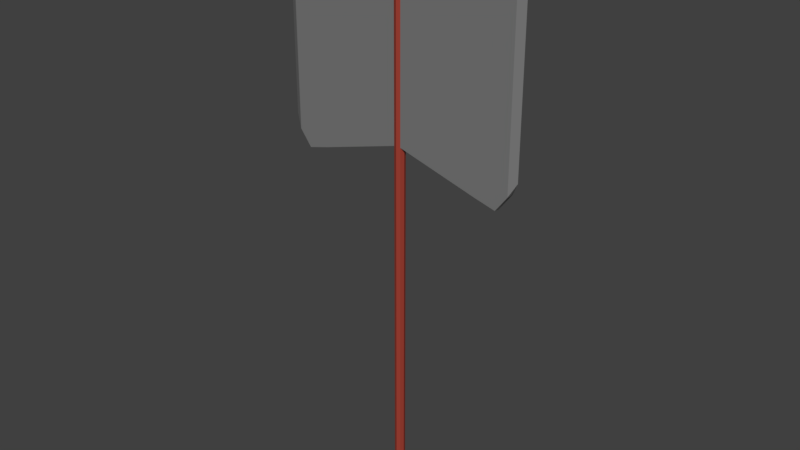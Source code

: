 # Source: battleaxe_1.blend  (saved by Blender 2.78.0; exported with 4.5.12 LTS)
import bpy
from mathutils import Matrix  # noqa: F401  (used for matrix-valued properties, if any)

bpy.ops.wm.read_factory_settings(use_empty=True)
scene = bpy.context.scene
scene.name = 'Scene'

# ---- collections
col_collection_1 = bpy.data.collections.new('Collection 1'); scene.collection.children.link(col_collection_1)

# ---- materials (node trees are filled in below, after node groups)
mat_material_001 = bpy.data.materials.new('Material.001')
mat_material_001.alpha_threshold = 0.0
mat_material_001.use_transparent_shadow = False
mat_material_001.diffuse_color = (0.3424, 0.05135, 0.03427, 1.0)
mat_material_001.roughness = 0.5
mat_material_002 = bpy.data.materials.new('Material.002')
mat_material_002.alpha_threshold = 0.0
mat_material_002.use_transparent_shadow = False
mat_material_002.diffuse_color = (0.196, 0.196, 0.196, 1.0)
mat_material_002.roughness = 0.5

# ---- material node trees

# ---- world
world_world = bpy.data.worlds.new('World'); scene.world = world_world
world_world.color = (0.05088, 0.05088, 0.05088)
world_world.use_sun_shadow = False
world_world.sun_shadow_jitter_overblur = 0.0
world_world.cycles.sampling_method = 'MANUAL'

# ---- meshes
me_cylinder_002 = bpy.data.meshes.new('Cylinder.002')
me_cylinder_002.from_pydata([(1.226e-08, 0.02, -1.06), (1.226e-08, 0.02, 1.06), (0.013, 0.01414, -1.06), (0.013, 0.01414, 1.06), (0.01839, -8.742e-10, -1.06), (0.01839, -8.742e-10, 1.06), (0.013, -0.01414, -1.06), (0.013, -0.01414, 1.06), (1.066e-08, -0.02, -1.06), (1.066e-08, -0.02, 1.06), (-0.013, -0.01414, -1.06), (-0.013, -0.01414, 1.06), (-0.01839, 2.385e-10, -1.06), (-0.01839, 2.385e-10, 1.06), (-0.013, 0.01414, -1.06), (-0.013, 0.01414, 1.06), (1.226e-08, 0.02, 0.2912), (1.226e-08, 0.02, 0.9254), (0.013, 0.01414, 0.9254), (0.013, 0.01414, 0.2912), (0.01839, -8.742e-10, 0.9254), (0.01839, -8.742e-10, 0.2912), (0.013, -0.01414, 0.9254), (0.013, -0.01414, 0.2912), (1.066e-08, -0.02, 0.9254), (1.066e-08, -0.02, 0.2912), (-0.013, -0.01414, 0.9254), (-0.013, -0.01414, 0.2912), (-0.01839, 2.385e-10, 0.9254), (-0.01839, 2.385e-10, 0.2912), (-0.013, 0.01414, 0.9254), (-0.013, 0.01414, 0.2912), (0.4383, 0.01414, 0.9742), (0.4383, 0.01414, 0.2424), (0.4645, -8.742e-10, 0.9254), (0.4645, -8.742e-10, 0.2912), (0.4383, -0.01414, 0.9742), (0.4383, -0.01414, 0.2424), (-0.4383, -0.01414, 0.9742), (-0.4383, -0.01414, 0.2424), (-0.4645, 2.385e-10, 0.9254), (-0.4645, 2.385e-10, 0.2912), (-0.4383, 0.01414, 0.9742), (-0.4383, 0.01414, 0.2424), (-0.4395, 2.385e-10, 0.2424), (0.4395, -8.742e-10, 0.9742), (-0.4395, 2.385e-10, 0.9742), (0.4395, -8.742e-10, 0.2424), (-0.3152, -0.01414, 0.2041), (-0.321, 2.385e-10, 0.2041), (-0.3152, -0.01414, 1.013), (-0.3152, 0.01414, 0.2041), (-0.3152, 0.01414, 1.013), (-0.321, 2.385e-10, 1.013), (0.3152, 0.01414, 0.2041), (0.3152, 0.01414, 1.013), (0.3152, -0.01414, 1.013), (0.321, -8.742e-10, 1.013), (0.3152, -0.01414, 0.2041), (0.321, -8.742e-10, 0.2041), (-0.3939, -0.01414, 0.1833), (-0.3972, 2.385e-10, 1.033), (-0.3972, 2.385e-10, 0.1833), (-0.3939, -0.01414, 1.033), (-0.3939, 0.01414, 0.1833), (-0.3939, 0.01414, 1.033), (0.3939, 0.01414, 1.033), (0.3939, -0.01414, 1.033), (0.3939, -0.01414, 0.1833), (0.3939, 0.01414, 0.1833), (0.3972, -8.742e-10, 1.033), (0.3972, -8.742e-10, 0.1833)], [], [(17, 1, 3, 18), (18, 3, 5, 20), (20, 5, 7, 22), (22, 7, 9, 24), (24, 9, 11, 26), (26, 11, 13, 28), (3, 1, 15, 13, 11, 9, 7, 5), (28, 13, 15, 30), (30, 15, 1, 17), (0, 2, 4, 6, 8, 10, 12, 14), (14, 31, 16, 0), (31, 30, 17, 16), (12, 29, 31, 14), (67, 68, 37, 36), (10, 27, 29, 12), (8, 25, 27, 10), (25, 24, 26, 27), (6, 23, 25, 8), (23, 22, 24, 25), (4, 21, 23, 6), (2, 19, 21, 4), (69, 66, 32, 33), (0, 16, 19, 2), (16, 17, 18, 19), (41, 40, 42, 43), (39, 38, 40, 41), (35, 34, 36, 37), (33, 32, 34, 35), (60, 63, 38, 39), (65, 64, 43, 42), (62, 60, 39, 44), (64, 62, 44, 43), (71, 47, 37, 68), (69, 33, 47, 71), (66, 70, 45, 32), (70, 67, 36, 45), (61, 65, 42, 46), (61, 46, 38, 63), (36, 34, 32, 45), (37, 47, 33, 35), (43, 44, 39, 41), (42, 40, 38, 46), (28, 53, 50, 26), (28, 30, 52, 53), (31, 29, 49, 51), (29, 27, 48, 49), (30, 31, 51, 52), (27, 26, 50, 48), (20, 22, 56, 57), (18, 20, 57, 55), (19, 54, 59, 21), (21, 59, 58, 23), (19, 18, 55, 54), (22, 23, 58, 56), (53, 61, 63, 50), (53, 52, 65, 61), (51, 49, 62, 64), (49, 48, 60, 62), (52, 51, 64, 65), (48, 50, 63, 60), (57, 56, 67, 70), (55, 57, 70, 66), (54, 69, 71, 59), (59, 71, 68, 58), (54, 55, 66, 69), (56, 58, 68, 67)])
me_cylinder_002.polygons.foreach_set('material_index', [0, 0, 0, 0, 0, 0, 0, 0, 0, 0, 0, 0, 0, 1, 0, 0, 0, 0, 0, 0, 0, 1, 0, 0, 1, 1, 1, 1, 1, 1, 1, 1, 1, 1, 1, 1, 1, 1, 1, 1, 1, 1, 1, 1, 1, 1, 1, 1, 1, 1, 1, 1, 1, 1, 1, 1, 1, 1, 1, 1, 1, 1, 1, 1, 1, 1])
me_cylinder_002.materials.append(mat_material_001)
me_cylinder_002.materials.append(mat_material_002)
me_cylinder_002.use_remesh_preserve_volume = False
me_cylinder_002.use_remesh_preserve_attributes = False
me_cylinder_002.use_mirror_vertex_groups = False
me_cylinder_002.update()

# ---- objects
ob_battleaxe_1 = bpy.data.objects.new('BattleAxe_1', me_cylinder_002)

# ---- transforms, parenting, visibility, modifiers, constraints
ob_battleaxe_1.location = (0.0, -1.539e-09, 0.0)
ob_battleaxe_1.lineart.crease_threshold = 0.0

# ---- collection membership
col_collection_1.objects.link(ob_battleaxe_1)

# ---- scene / render settings (as saved in the file)
scene.frame_start = 1; scene.frame_end = 250; scene.frame_set(1)
scene.render.engine = 'BLENDER_EEVEE_NEXT'
scene.render.resolution_percentage = 50
scene.render.dither_intensity = 0.0
scene.cycles.use_denoising = False
scene.cycles.samples = 128
scene.cycles.sampling_pattern = 'TABULATED_SOBOL'
scene.cycles.light_sampling_threshold = 0.0
scene.cycles.use_adaptive_sampling = False
scene.cycles.use_light_tree = False
scene.cycles.blur_glossy = 0.0
scene.cycles.sample_clamp_indirect = 0.0
scene.view_settings.view_transform = 'Standard'
bpy.context.view_layer.update()

# ---- added for rendering (the .blend has no active camera and no usable light): camera, sun
cam_auto = bpy.data.cameras.new('AutoCamera')
cam_auto.lens = 50.0
cam_auto.sensor_width = 36.0
cam_auto.clip_end = 1000.0
ob_auto_camera = bpy.data.objects.new('AutoCamera', cam_auto)
scene.collection.objects.link(ob_auto_camera)
ob_auto_camera.location = (2.14261, -2.57113, 1.71409)
ob_auto_camera.rotation_euler = (1.09748, -7.21219e-08, 0.694738)
scene.camera = ob_auto_camera
light_auto_sun = bpy.data.lights.new('AutoSun', 'SUN')
light_auto_sun.energy = 3.0
light_auto_sun.angle = 0.0523599
ob_auto_sun = bpy.data.objects.new('AutoSun', light_auto_sun)
scene.collection.objects.link(ob_auto_sun)
ob_auto_sun.rotation_euler = (0.872665, 0.174533, 0.523599)
bpy.context.view_layer.update()
